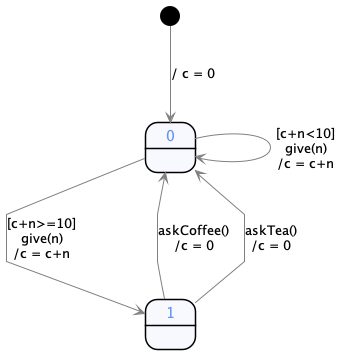

The diagram above was rendered by PlantUML. Its source (embedded in the PNG):
@startuml distributeur_statediagram_v1
!include ../style/commons.style

[*] --> 0 : / c = 0
  0 --> 1 : [c+n>=10]\ngive(n)\n/c = c+n
  0 --> 0 : [c+n<10]\ngive(n)\n/c = c+n
  1 --> 0 : askCoffee()\n/c = 0
  1 --> 0 : askTea()\n/c = 0

@enduml